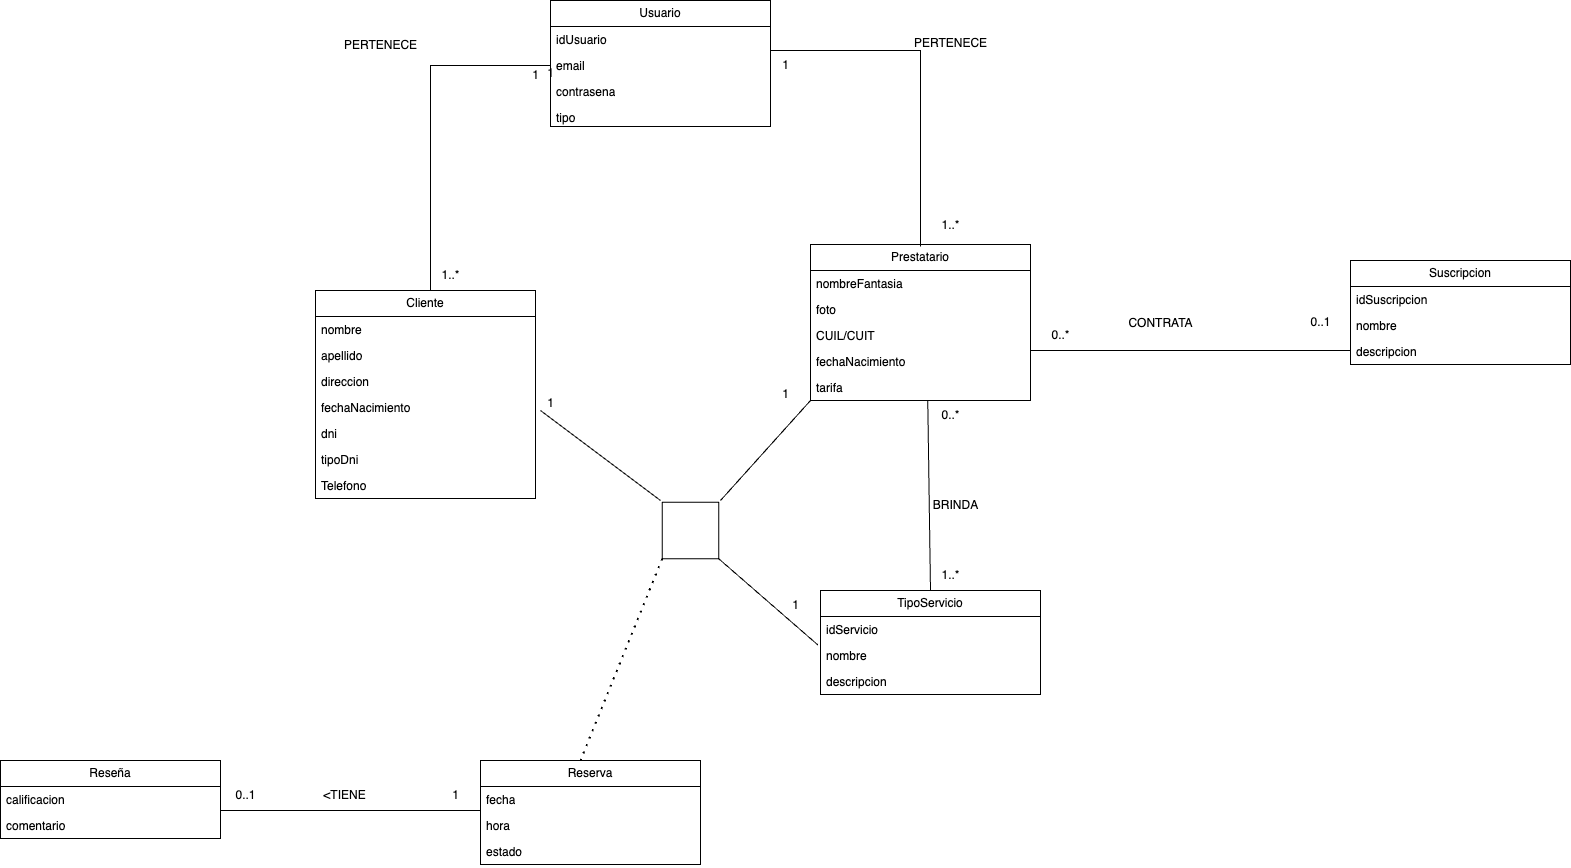

The diagram above was exported from draw.io. Its source (the exported page's mxGraphModel, read from the mxfile embedded in the PNG):
<mxGraphModel dx="2867" dy="2262" grid="1" gridSize="10" guides="1" tooltips="1" connect="1" arrows="1" fold="1" page="1" pageScale="1" pageWidth="827" pageHeight="1169" math="0" shadow="0">
  <root>
    <mxCell id="0" />
    <mxCell id="1" parent="0" />
    <mxCell id="1G1x6MB1RXPSZQifaWFJ-24" style="edgeStyle=orthogonalEdgeStyle;rounded=0;orthogonalLoop=1;jettySize=auto;html=1;entryX=0;entryY=0.5;entryDx=0;entryDy=0;endArrow=none;startFill=0;" parent="1" edge="1">
      <mxGeometry relative="1" as="geometry">
        <mxPoint x="549.9999999999995" y="140" as="sourcePoint" />
        <mxPoint x="869.9999999999995" y="140" as="targetPoint" />
      </mxGeometry>
    </mxCell>
    <mxCell id="1YvWa2YJX_AH5P4MsMN1-1" style="edgeStyle=orthogonalEdgeStyle;rounded=0;orthogonalLoop=1;jettySize=auto;html=1;entryX=0;entryY=0.5;entryDx=0;entryDy=0;endArrow=none;startFill=0;" edge="1" parent="1">
      <mxGeometry relative="1" as="geometry">
        <mxPoint x="-260" y="600.0000000000005" as="sourcePoint" />
        <mxPoint y="600" as="targetPoint" />
      </mxGeometry>
    </mxCell>
    <mxCell id="1G1x6MB1RXPSZQifaWFJ-9" value="" style="endArrow=none;html=1;rounded=0;exitX=0.5;exitY=0;exitDx=0;exitDy=0;entryX=0.533;entryY=1.005;entryDx=0;entryDy=0;entryPerimeter=0;" parent="1" edge="1" target="eyOXD-cI_dfi_c20zSRc-25">
      <mxGeometry width="50" height="50" relative="1" as="geometry">
        <mxPoint x="449.99999999999955" y="380" as="sourcePoint" />
        <mxPoint x="453" y="216" as="targetPoint" />
      </mxGeometry>
    </mxCell>
    <mxCell id="1G1x6MB1RXPSZQifaWFJ-11" value="1..*" style="text;html=1;align=center;verticalAlign=middle;resizable=0;points=[];autosize=1;strokeColor=none;fillColor=none;" parent="1" vertex="1">
      <mxGeometry x="450" y="350" width="40" height="30" as="geometry" />
    </mxCell>
    <mxCell id="1G1x6MB1RXPSZQifaWFJ-12" value="" style="endArrow=none;html=1;rounded=0;entryX=0.167;entryY=0.867;entryDx=0;entryDy=0;entryPerimeter=0;" parent="1" edge="1">
      <mxGeometry width="50" height="50" relative="1" as="geometry">
        <mxPoint x="290" y="-160" as="sourcePoint" />
        <mxPoint x="440.00999999999976" y="36.01000000000022" as="targetPoint" />
        <Array as="points">
          <mxPoint x="440" y="-160" />
        </Array>
      </mxGeometry>
    </mxCell>
    <mxCell id="1G1x6MB1RXPSZQifaWFJ-13" value="1..*" style="text;html=1;align=center;verticalAlign=middle;resizable=0;points=[];autosize=1;strokeColor=none;fillColor=none;" parent="1" vertex="1">
      <mxGeometry x="450" width="40" height="30" as="geometry" />
    </mxCell>
    <mxCell id="1G1x6MB1RXPSZQifaWFJ-15" value="" style="endArrow=none;html=1;rounded=0;entryX=0.45;entryY=0;entryDx=0;entryDy=0;entryPerimeter=0;exitX=0;exitY=0.5;exitDx=0;exitDy=0;" parent="1" source="eyOXD-cI_dfi_c20zSRc-3" edge="1">
      <mxGeometry width="50" height="50" relative="1" as="geometry">
        <mxPoint x="380" y="90" as="sourcePoint" />
        <mxPoint x="-50" y="80" as="targetPoint" />
        <Array as="points">
          <mxPoint x="-50" y="-145" />
        </Array>
      </mxGeometry>
    </mxCell>
    <mxCell id="1G1x6MB1RXPSZQifaWFJ-16" value="1" style="text;html=1;align=center;verticalAlign=middle;resizable=0;points=[];autosize=1;strokeColor=none;fillColor=none;" parent="1" vertex="1">
      <mxGeometry x="55" y="-152" width="30" height="30" as="geometry" />
    </mxCell>
    <mxCell id="1G1x6MB1RXPSZQifaWFJ-17" value="1" style="text;html=1;align=center;verticalAlign=middle;resizable=0;points=[];autosize=1;strokeColor=none;fillColor=none;" parent="1" vertex="1">
      <mxGeometry x="40" y="-150" width="30" height="30" as="geometry" />
    </mxCell>
    <mxCell id="1G1x6MB1RXPSZQifaWFJ-19" value="" style="endArrow=none;dashed=1;html=1;dashPattern=1 3;strokeWidth=2;rounded=0;entryX=0.5;entryY=0;entryDx=0;entryDy=0;exitX=0.5;exitY=1;exitDx=0;exitDy=0;" parent="1" edge="1" source="eyOXD-cI_dfi_c20zSRc-54">
      <mxGeometry width="50" height="50" relative="1" as="geometry">
        <mxPoint x="140" y="450" as="sourcePoint" />
        <mxPoint x="99.99999999999955" y="550" as="targetPoint" />
      </mxGeometry>
    </mxCell>
    <mxCell id="eyOXD-cI_dfi_c20zSRc-2" value="Usuario" style="swimlane;fontStyle=0;childLayout=stackLayout;horizontal=1;startSize=26;fillColor=none;horizontalStack=0;resizeParent=1;resizeParentMax=0;resizeLast=0;collapsible=1;marginBottom=0;whiteSpace=wrap;html=1;" vertex="1" parent="1">
      <mxGeometry x="70" y="-210" width="220" height="126" as="geometry" />
    </mxCell>
    <mxCell id="eyOXD-cI_dfi_c20zSRc-12" value="idUsuario" style="text;strokeColor=none;fillColor=none;align=left;verticalAlign=top;spacingLeft=4;spacingRight=4;overflow=hidden;rotatable=0;points=[[0,0.5],[1,0.5]];portConstraint=eastwest;whiteSpace=wrap;html=1;" vertex="1" parent="eyOXD-cI_dfi_c20zSRc-2">
      <mxGeometry y="26" width="220" height="26" as="geometry" />
    </mxCell>
    <mxCell id="eyOXD-cI_dfi_c20zSRc-3" value="email&lt;div&gt;&lt;br&gt;&lt;/div&gt;" style="text;strokeColor=none;fillColor=none;align=left;verticalAlign=top;spacingLeft=4;spacingRight=4;overflow=hidden;rotatable=0;points=[[0,0.5],[1,0.5]];portConstraint=eastwest;whiteSpace=wrap;html=1;" vertex="1" parent="eyOXD-cI_dfi_c20zSRc-2">
      <mxGeometry y="52" width="220" height="26" as="geometry" />
    </mxCell>
    <mxCell id="eyOXD-cI_dfi_c20zSRc-4" value="contrasena" style="text;strokeColor=none;fillColor=none;align=left;verticalAlign=top;spacingLeft=4;spacingRight=4;overflow=hidden;rotatable=0;points=[[0,0.5],[1,0.5]];portConstraint=eastwest;whiteSpace=wrap;html=1;" vertex="1" parent="eyOXD-cI_dfi_c20zSRc-2">
      <mxGeometry y="78" width="220" height="26" as="geometry" />
    </mxCell>
    <mxCell id="eyOXD-cI_dfi_c20zSRc-5" value="tipo" style="text;strokeColor=none;fillColor=none;align=left;verticalAlign=top;spacingLeft=4;spacingRight=4;overflow=hidden;rotatable=0;points=[[0,0.5],[1,0.5]];portConstraint=eastwest;whiteSpace=wrap;html=1;" vertex="1" parent="eyOXD-cI_dfi_c20zSRc-2">
      <mxGeometry y="104" width="220" height="22" as="geometry" />
    </mxCell>
    <mxCell id="eyOXD-cI_dfi_c20zSRc-7" value="Cliente" style="swimlane;fontStyle=0;childLayout=stackLayout;horizontal=1;startSize=26;fillColor=none;horizontalStack=0;resizeParent=1;resizeParentMax=0;resizeLast=0;collapsible=1;marginBottom=0;whiteSpace=wrap;html=1;" vertex="1" parent="1">
      <mxGeometry x="-165" y="80" width="220" height="208" as="geometry" />
    </mxCell>
    <mxCell id="eyOXD-cI_dfi_c20zSRc-13" value="nombre" style="text;strokeColor=none;fillColor=none;align=left;verticalAlign=top;spacingLeft=4;spacingRight=4;overflow=hidden;rotatable=0;points=[[0,0.5],[1,0.5]];portConstraint=eastwest;whiteSpace=wrap;html=1;" vertex="1" parent="eyOXD-cI_dfi_c20zSRc-7">
      <mxGeometry y="26" width="220" height="26" as="geometry" />
    </mxCell>
    <mxCell id="eyOXD-cI_dfi_c20zSRc-16" value="apellido" style="text;strokeColor=none;fillColor=none;align=left;verticalAlign=top;spacingLeft=4;spacingRight=4;overflow=hidden;rotatable=0;points=[[0,0.5],[1,0.5]];portConstraint=eastwest;whiteSpace=wrap;html=1;" vertex="1" parent="eyOXD-cI_dfi_c20zSRc-7">
      <mxGeometry y="52" width="220" height="26" as="geometry" />
    </mxCell>
    <mxCell id="eyOXD-cI_dfi_c20zSRc-15" value="direccion" style="text;strokeColor=none;fillColor=none;align=left;verticalAlign=top;spacingLeft=4;spacingRight=4;overflow=hidden;rotatable=0;points=[[0,0.5],[1,0.5]];portConstraint=eastwest;whiteSpace=wrap;html=1;" vertex="1" parent="eyOXD-cI_dfi_c20zSRc-7">
      <mxGeometry y="78" width="220" height="26" as="geometry" />
    </mxCell>
    <mxCell id="eyOXD-cI_dfi_c20zSRc-14" value="fechaNacimiento" style="text;strokeColor=none;fillColor=none;align=left;verticalAlign=top;spacingLeft=4;spacingRight=4;overflow=hidden;rotatable=0;points=[[0,0.5],[1,0.5]];portConstraint=eastwest;whiteSpace=wrap;html=1;" vertex="1" parent="eyOXD-cI_dfi_c20zSRc-7">
      <mxGeometry y="104" width="220" height="26" as="geometry" />
    </mxCell>
    <mxCell id="eyOXD-cI_dfi_c20zSRc-17" value="dni&lt;div&gt;&lt;br&gt;&lt;/div&gt;" style="text;strokeColor=none;fillColor=none;align=left;verticalAlign=top;spacingLeft=4;spacingRight=4;overflow=hidden;rotatable=0;points=[[0,0.5],[1,0.5]];portConstraint=eastwest;whiteSpace=wrap;html=1;" vertex="1" parent="eyOXD-cI_dfi_c20zSRc-7">
      <mxGeometry y="130" width="220" height="26" as="geometry" />
    </mxCell>
    <mxCell id="eyOXD-cI_dfi_c20zSRc-18" value="tipoDni&lt;div&gt;&lt;br&gt;&lt;/div&gt;" style="text;strokeColor=none;fillColor=none;align=left;verticalAlign=top;spacingLeft=4;spacingRight=4;overflow=hidden;rotatable=0;points=[[0,0.5],[1,0.5]];portConstraint=eastwest;whiteSpace=wrap;html=1;" vertex="1" parent="eyOXD-cI_dfi_c20zSRc-7">
      <mxGeometry y="156" width="220" height="26" as="geometry" />
    </mxCell>
    <mxCell id="eyOXD-cI_dfi_c20zSRc-9" value="Telefono" style="text;strokeColor=none;fillColor=none;align=left;verticalAlign=top;spacingLeft=4;spacingRight=4;overflow=hidden;rotatable=0;points=[[0,0.5],[1,0.5]];portConstraint=eastwest;whiteSpace=wrap;html=1;" vertex="1" parent="eyOXD-cI_dfi_c20zSRc-7">
      <mxGeometry y="182" width="220" height="26" as="geometry" />
    </mxCell>
    <mxCell id="eyOXD-cI_dfi_c20zSRc-20" value="Prestatario" style="swimlane;fontStyle=0;childLayout=stackLayout;horizontal=1;startSize=26;fillColor=none;horizontalStack=0;resizeParent=1;resizeParentMax=0;resizeLast=0;collapsible=1;marginBottom=0;whiteSpace=wrap;html=1;" vertex="1" parent="1">
      <mxGeometry x="330" y="34" width="220" height="156" as="geometry" />
    </mxCell>
    <mxCell id="eyOXD-cI_dfi_c20zSRc-22" value="nombreFantasia" style="text;strokeColor=none;fillColor=none;align=left;verticalAlign=top;spacingLeft=4;spacingRight=4;overflow=hidden;rotatable=0;points=[[0,0.5],[1,0.5]];portConstraint=eastwest;whiteSpace=wrap;html=1;" vertex="1" parent="eyOXD-cI_dfi_c20zSRc-20">
      <mxGeometry y="26" width="220" height="26" as="geometry" />
    </mxCell>
    <mxCell id="eyOXD-cI_dfi_c20zSRc-23" value="foto" style="text;strokeColor=none;fillColor=none;align=left;verticalAlign=top;spacingLeft=4;spacingRight=4;overflow=hidden;rotatable=0;points=[[0,0.5],[1,0.5]];portConstraint=eastwest;whiteSpace=wrap;html=1;" vertex="1" parent="eyOXD-cI_dfi_c20zSRc-20">
      <mxGeometry y="52" width="220" height="26" as="geometry" />
    </mxCell>
    <mxCell id="eyOXD-cI_dfi_c20zSRc-24" value="CUIL/CUIT" style="text;strokeColor=none;fillColor=none;align=left;verticalAlign=top;spacingLeft=4;spacingRight=4;overflow=hidden;rotatable=0;points=[[0,0.5],[1,0.5]];portConstraint=eastwest;whiteSpace=wrap;html=1;" vertex="1" parent="eyOXD-cI_dfi_c20zSRc-20">
      <mxGeometry y="78" width="220" height="26" as="geometry" />
    </mxCell>
    <mxCell id="eyOXD-cI_dfi_c20zSRc-44" value="fechaNacimiento" style="text;strokeColor=none;fillColor=none;align=left;verticalAlign=top;spacingLeft=4;spacingRight=4;overflow=hidden;rotatable=0;points=[[0,0.5],[1,0.5]];portConstraint=eastwest;whiteSpace=wrap;html=1;" vertex="1" parent="eyOXD-cI_dfi_c20zSRc-20">
      <mxGeometry y="104" width="220" height="26" as="geometry" />
    </mxCell>
    <mxCell id="eyOXD-cI_dfi_c20zSRc-25" value="tarifa" style="text;strokeColor=none;fillColor=none;align=left;verticalAlign=top;spacingLeft=4;spacingRight=4;overflow=hidden;rotatable=0;points=[[0,0.5],[1,0.5]];portConstraint=eastwest;whiteSpace=wrap;html=1;" vertex="1" parent="eyOXD-cI_dfi_c20zSRc-20">
      <mxGeometry y="130" width="220" height="26" as="geometry" />
    </mxCell>
    <mxCell id="eyOXD-cI_dfi_c20zSRc-30" value="Suscripcion" style="swimlane;fontStyle=0;childLayout=stackLayout;horizontal=1;startSize=26;fillColor=none;horizontalStack=0;resizeParent=1;resizeParentMax=0;resizeLast=0;collapsible=1;marginBottom=0;whiteSpace=wrap;html=1;" vertex="1" parent="1">
      <mxGeometry x="870" y="50" width="220" height="104" as="geometry" />
    </mxCell>
    <mxCell id="eyOXD-cI_dfi_c20zSRc-31" value="idSuscripcion" style="text;strokeColor=none;fillColor=none;align=left;verticalAlign=top;spacingLeft=4;spacingRight=4;overflow=hidden;rotatable=0;points=[[0,0.5],[1,0.5]];portConstraint=eastwest;whiteSpace=wrap;html=1;" vertex="1" parent="eyOXD-cI_dfi_c20zSRc-30">
      <mxGeometry y="26" width="220" height="26" as="geometry" />
    </mxCell>
    <mxCell id="eyOXD-cI_dfi_c20zSRc-34" value="nombre" style="text;strokeColor=none;fillColor=none;align=left;verticalAlign=top;spacingLeft=4;spacingRight=4;overflow=hidden;rotatable=0;points=[[0,0.5],[1,0.5]];portConstraint=eastwest;whiteSpace=wrap;html=1;" vertex="1" parent="eyOXD-cI_dfi_c20zSRc-30">
      <mxGeometry y="52" width="220" height="26" as="geometry" />
    </mxCell>
    <mxCell id="eyOXD-cI_dfi_c20zSRc-35" value="descripcion" style="text;strokeColor=none;fillColor=none;align=left;verticalAlign=top;spacingLeft=4;spacingRight=4;overflow=hidden;rotatable=0;points=[[0,0.5],[1,0.5]];portConstraint=eastwest;whiteSpace=wrap;html=1;" vertex="1" parent="eyOXD-cI_dfi_c20zSRc-30">
      <mxGeometry y="78" width="220" height="26" as="geometry" />
    </mxCell>
    <mxCell id="eyOXD-cI_dfi_c20zSRc-40" value="TipoServicio" style="swimlane;fontStyle=0;childLayout=stackLayout;horizontal=1;startSize=26;fillColor=none;horizontalStack=0;resizeParent=1;resizeParentMax=0;resizeLast=0;collapsible=1;marginBottom=0;whiteSpace=wrap;html=1;" vertex="1" parent="1">
      <mxGeometry x="340" y="380" width="220" height="104" as="geometry" />
    </mxCell>
    <mxCell id="eyOXD-cI_dfi_c20zSRc-41" value="idServicio" style="text;strokeColor=none;fillColor=none;align=left;verticalAlign=top;spacingLeft=4;spacingRight=4;overflow=hidden;rotatable=0;points=[[0,0.5],[1,0.5]];portConstraint=eastwest;whiteSpace=wrap;html=1;" vertex="1" parent="eyOXD-cI_dfi_c20zSRc-40">
      <mxGeometry y="26" width="220" height="26" as="geometry" />
    </mxCell>
    <mxCell id="eyOXD-cI_dfi_c20zSRc-45" value="nombre" style="text;strokeColor=none;fillColor=none;align=left;verticalAlign=top;spacingLeft=4;spacingRight=4;overflow=hidden;rotatable=0;points=[[0,0.5],[1,0.5]];portConstraint=eastwest;whiteSpace=wrap;html=1;" vertex="1" parent="eyOXD-cI_dfi_c20zSRc-40">
      <mxGeometry y="52" width="220" height="26" as="geometry" />
    </mxCell>
    <mxCell id="eyOXD-cI_dfi_c20zSRc-42" value="descripcion" style="text;strokeColor=none;fillColor=none;align=left;verticalAlign=top;spacingLeft=4;spacingRight=4;overflow=hidden;rotatable=0;points=[[0,0.5],[1,0.5]];portConstraint=eastwest;whiteSpace=wrap;html=1;" vertex="1" parent="eyOXD-cI_dfi_c20zSRc-40">
      <mxGeometry y="78" width="220" height="26" as="geometry" />
    </mxCell>
    <mxCell id="eyOXD-cI_dfi_c20zSRc-46" value="Reserva" style="swimlane;fontStyle=0;childLayout=stackLayout;horizontal=1;startSize=26;fillColor=none;horizontalStack=0;resizeParent=1;resizeParentMax=0;resizeLast=0;collapsible=1;marginBottom=0;whiteSpace=wrap;html=1;" vertex="1" parent="1">
      <mxGeometry y="550" width="220" height="104" as="geometry" />
    </mxCell>
    <mxCell id="eyOXD-cI_dfi_c20zSRc-47" value="fecha&lt;div&gt;&lt;br&gt;&lt;/div&gt;" style="text;strokeColor=none;fillColor=none;align=left;verticalAlign=top;spacingLeft=4;spacingRight=4;overflow=hidden;rotatable=0;points=[[0,0.5],[1,0.5]];portConstraint=eastwest;whiteSpace=wrap;html=1;" vertex="1" parent="eyOXD-cI_dfi_c20zSRc-46">
      <mxGeometry y="26" width="220" height="26" as="geometry" />
    </mxCell>
    <mxCell id="eyOXD-cI_dfi_c20zSRc-59" value="hora" style="text;strokeColor=none;fillColor=none;align=left;verticalAlign=top;spacingLeft=4;spacingRight=4;overflow=hidden;rotatable=0;points=[[0,0.5],[1,0.5]];portConstraint=eastwest;whiteSpace=wrap;html=1;" vertex="1" parent="eyOXD-cI_dfi_c20zSRc-46">
      <mxGeometry y="52" width="220" height="26" as="geometry" />
    </mxCell>
    <mxCell id="eyOXD-cI_dfi_c20zSRc-48" value="estado" style="text;strokeColor=none;fillColor=none;align=left;verticalAlign=top;spacingLeft=4;spacingRight=4;overflow=hidden;rotatable=0;points=[[0,0.5],[1,0.5]];portConstraint=eastwest;whiteSpace=wrap;html=1;" vertex="1" parent="eyOXD-cI_dfi_c20zSRc-46">
      <mxGeometry y="78" width="220" height="26" as="geometry" />
    </mxCell>
    <mxCell id="eyOXD-cI_dfi_c20zSRc-50" value="Reseña" style="swimlane;fontStyle=0;childLayout=stackLayout;horizontal=1;startSize=26;fillColor=none;horizontalStack=0;resizeParent=1;resizeParentMax=0;resizeLast=0;collapsible=1;marginBottom=0;whiteSpace=wrap;html=1;" vertex="1" parent="1">
      <mxGeometry x="-480" y="550" width="220" height="78" as="geometry" />
    </mxCell>
    <mxCell id="eyOXD-cI_dfi_c20zSRc-51" value="calificacion" style="text;strokeColor=none;fillColor=none;align=left;verticalAlign=top;spacingLeft=4;spacingRight=4;overflow=hidden;rotatable=0;points=[[0,0.5],[1,0.5]];portConstraint=eastwest;whiteSpace=wrap;html=1;" vertex="1" parent="eyOXD-cI_dfi_c20zSRc-50">
      <mxGeometry y="26" width="220" height="26" as="geometry" />
    </mxCell>
    <mxCell id="eyOXD-cI_dfi_c20zSRc-52" value="comentario" style="text;strokeColor=none;fillColor=none;align=left;verticalAlign=top;spacingLeft=4;spacingRight=4;overflow=hidden;rotatable=0;points=[[0,0.5],[1,0.5]];portConstraint=eastwest;whiteSpace=wrap;html=1;" vertex="1" parent="eyOXD-cI_dfi_c20zSRc-50">
      <mxGeometry y="52" width="220" height="26" as="geometry" />
    </mxCell>
    <mxCell id="eyOXD-cI_dfi_c20zSRc-54" value="" style="rhombus;whiteSpace=wrap;html=1;rotation=45;" vertex="1" parent="1">
      <mxGeometry x="170" y="280" width="80" height="80" as="geometry" />
    </mxCell>
    <mxCell id="eyOXD-cI_dfi_c20zSRc-56" value="" style="endArrow=none;html=1;rounded=0;exitX=0.167;exitY=0.733;exitDx=0;exitDy=0;exitPerimeter=0;" edge="1" parent="1" source="eyOXD-cI_dfi_c20zSRc-65">
      <mxGeometry width="50" height="50" relative="1" as="geometry">
        <mxPoint x="50" y="200" as="sourcePoint" />
        <mxPoint x="180" y="290" as="targetPoint" />
      </mxGeometry>
    </mxCell>
    <mxCell id="eyOXD-cI_dfi_c20zSRc-57" value="" style="endArrow=none;html=1;rounded=0;" edge="1" parent="1">
      <mxGeometry width="50" height="50" relative="1" as="geometry">
        <mxPoint x="240" y="290" as="sourcePoint" />
        <mxPoint x="330" y="190" as="targetPoint" />
      </mxGeometry>
    </mxCell>
    <mxCell id="eyOXD-cI_dfi_c20zSRc-58" value="" style="endArrow=none;html=1;rounded=0;entryX=-0.012;entryY=1.093;entryDx=0;entryDy=0;exitX=1;exitY=0.5;exitDx=0;exitDy=0;entryPerimeter=0;" edge="1" parent="1" source="eyOXD-cI_dfi_c20zSRc-54" target="eyOXD-cI_dfi_c20zSRc-41">
      <mxGeometry width="50" height="50" relative="1" as="geometry">
        <mxPoint x="250" y="300" as="sourcePoint" />
        <mxPoint x="340" y="200" as="targetPoint" />
      </mxGeometry>
    </mxCell>
    <mxCell id="eyOXD-cI_dfi_c20zSRc-61" value="PERTENECE" style="text;html=1;align=center;verticalAlign=middle;resizable=0;points=[];autosize=1;strokeColor=none;fillColor=none;" vertex="1" parent="1">
      <mxGeometry x="420" y="-182" width="100" height="30" as="geometry" />
    </mxCell>
    <mxCell id="eyOXD-cI_dfi_c20zSRc-63" value="1..*" style="text;html=1;align=center;verticalAlign=middle;resizable=0;points=[];autosize=1;strokeColor=none;fillColor=none;" vertex="1" parent="1">
      <mxGeometry x="-50" y="50" width="40" height="30" as="geometry" />
    </mxCell>
    <mxCell id="eyOXD-cI_dfi_c20zSRc-64" value="1" style="text;html=1;align=center;verticalAlign=middle;resizable=0;points=[];autosize=1;strokeColor=none;fillColor=none;" vertex="1" parent="1">
      <mxGeometry x="290" y="-160" width="30" height="30" as="geometry" />
    </mxCell>
    <mxCell id="eyOXD-cI_dfi_c20zSRc-65" value="1" style="text;html=1;align=center;verticalAlign=middle;resizable=0;points=[];autosize=1;strokeColor=none;fillColor=none;" vertex="1" parent="1">
      <mxGeometry x="55" y="178" width="30" height="30" as="geometry" />
    </mxCell>
    <mxCell id="eyOXD-cI_dfi_c20zSRc-66" value="1" style="text;html=1;align=center;verticalAlign=middle;resizable=0;points=[];autosize=1;strokeColor=none;fillColor=none;" vertex="1" parent="1">
      <mxGeometry x="290" y="169" width="30" height="30" as="geometry" />
    </mxCell>
    <mxCell id="eyOXD-cI_dfi_c20zSRc-67" value="1" style="text;html=1;align=center;verticalAlign=middle;resizable=0;points=[];autosize=1;strokeColor=none;fillColor=none;" vertex="1" parent="1">
      <mxGeometry x="300" y="380" width="30" height="30" as="geometry" />
    </mxCell>
    <mxCell id="eyOXD-cI_dfi_c20zSRc-68" value="0..1" style="text;html=1;align=center;verticalAlign=middle;resizable=0;points=[];autosize=1;strokeColor=none;fillColor=none;" vertex="1" parent="1">
      <mxGeometry x="-255" y="570" width="40" height="30" as="geometry" />
    </mxCell>
    <mxCell id="eyOXD-cI_dfi_c20zSRc-69" value="1" style="text;html=1;align=center;verticalAlign=middle;resizable=0;points=[];autosize=1;strokeColor=none;fillColor=none;" vertex="1" parent="1">
      <mxGeometry x="-40" y="570" width="30" height="30" as="geometry" />
    </mxCell>
    <mxCell id="eyOXD-cI_dfi_c20zSRc-70" value="0..1" style="text;html=1;align=center;verticalAlign=middle;resizable=0;points=[];autosize=1;strokeColor=none;fillColor=none;" vertex="1" parent="1">
      <mxGeometry x="820" y="97" width="40" height="30" as="geometry" />
    </mxCell>
    <mxCell id="eyOXD-cI_dfi_c20zSRc-71" value="0..*" style="text;html=1;align=center;verticalAlign=middle;resizable=0;points=[];autosize=1;strokeColor=none;fillColor=none;" vertex="1" parent="1">
      <mxGeometry x="560" y="110" width="40" height="30" as="geometry" />
    </mxCell>
    <mxCell id="eyOXD-cI_dfi_c20zSRc-72" value="0..*" style="text;html=1;align=center;verticalAlign=middle;resizable=0;points=[];autosize=1;strokeColor=none;fillColor=none;" vertex="1" parent="1">
      <mxGeometry x="450" y="190" width="40" height="30" as="geometry" />
    </mxCell>
    <mxCell id="eyOXD-cI_dfi_c20zSRc-73" value="PERTENECE" style="text;html=1;align=center;verticalAlign=middle;resizable=0;points=[];autosize=1;strokeColor=none;fillColor=none;" vertex="1" parent="1">
      <mxGeometry x="-150" y="-180" width="100" height="30" as="geometry" />
    </mxCell>
    <mxCell id="eyOXD-cI_dfi_c20zSRc-74" value="CONTRATA" style="text;html=1;align=center;verticalAlign=middle;resizable=0;points=[];autosize=1;strokeColor=none;fillColor=none;" vertex="1" parent="1">
      <mxGeometry x="635" y="98" width="90" height="30" as="geometry" />
    </mxCell>
    <mxCell id="eyOXD-cI_dfi_c20zSRc-75" value="BRINDA" style="text;html=1;align=center;verticalAlign=middle;resizable=0;points=[];autosize=1;strokeColor=none;fillColor=none;" vertex="1" parent="1">
      <mxGeometry x="440" y="280" width="70" height="30" as="geometry" />
    </mxCell>
    <mxCell id="eyOXD-cI_dfi_c20zSRc-76" value="&amp;lt;TIENE" style="text;html=1;align=center;verticalAlign=middle;resizable=0;points=[];autosize=1;strokeColor=none;fillColor=none;" vertex="1" parent="1">
      <mxGeometry x="-171" y="570" width="70" height="30" as="geometry" />
    </mxCell>
  </root>
</mxGraphModel>